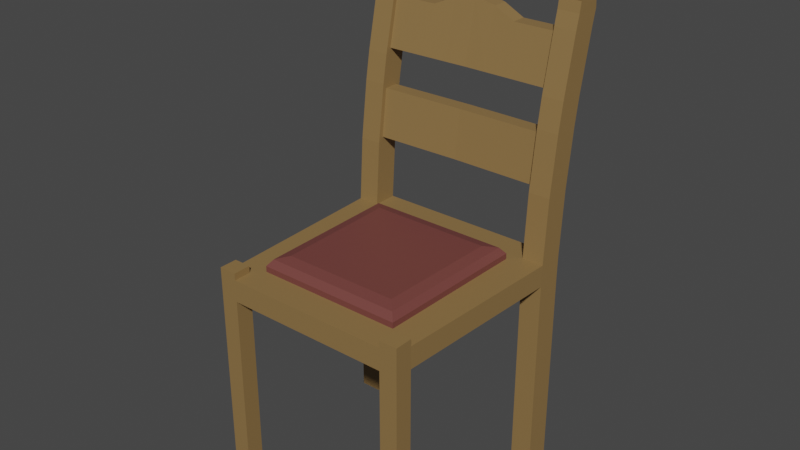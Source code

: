 # Source: Chair.blend  (saved by Blender 4.0.36; exported with 4.5.12 LTS)
import bpy
from mathutils import Matrix  # noqa: F401  (used for matrix-valued properties, if any)

bpy.ops.wm.read_factory_settings(use_empty=True)
scene = bpy.context.scene
scene.name = 'Scene'

# ---- collections
col_collection = bpy.data.collections.new('Collection'); scene.collection.children.link(col_collection)

# ---- materials (node trees are filled in below, after node groups)
mat_material_001 = bpy.data.materials.new('Material.001')
mat_material_003 = bpy.data.materials.new('Material.003')

# ---- material node trees
mat_material_001.use_nodes = True; mat_material_001.node_tree.nodes.clear()
_N = mat_material_001.node_tree.nodes; _L = mat_material_001.node_tree.links
n0 = _N.new('ShaderNodeBsdfPrincipled'); n0.name = 'Principled BSDF'; n0.location = (10, 300)
n0.distribution = 'GGX'
n0.subsurface_method = 'RANDOM_WALK_SKIN'
n0.inputs[0].default_value = (0.2664, 0.1625, 0.0608, 1.0)
n0.inputs[3].default_value = 1.45
n0.inputs[27].default_value = (0.0, 0.0, 0.0, 1.0)
n0.inputs[28].default_value = 1.0
n1 = _N.new('ShaderNodeOutputMaterial'); n1.name = 'Material Output'; n1.location = (300, 300)
_L.new(n0.outputs[0], n1.inputs[0])
n1.is_active_output = True
mat_material_003.use_nodes = True; mat_material_003.node_tree.nodes.clear()
_N = mat_material_003.node_tree.nodes; _L = mat_material_003.node_tree.links
n0 = _N.new('ShaderNodeBsdfPrincipled'); n0.name = 'Principled BSDF'; n0.location = (10, 300)
n0.distribution = 'GGX'
n0.subsurface_method = 'RANDOM_WALK_SKIN'
n0.inputs[0].default_value = (0.17, 0.0512, 0.04498, 1.0)
n0.inputs[3].default_value = 1.45
n0.inputs[27].default_value = (0.0, 0.0, 0.0, 1.0)
n0.inputs[28].default_value = 1.0
n1 = _N.new('ShaderNodeOutputMaterial'); n1.name = 'Material Output'; n1.location = (300, 300)
_L.new(n0.outputs[0], n1.inputs[0])
n1.is_active_output = True

# ---- world
world_world = bpy.data.worlds.new('World'); scene.world = world_world
world_world.use_nodes = True; world_world.node_tree.nodes.clear()
_N = world_world.node_tree.nodes; _L = world_world.node_tree.links
n0 = _N.new('ShaderNodeOutputWorld'); n0.name = 'World Output'; n0.location = (300, 300)
n1 = _N.new('ShaderNodeBackground'); n1.name = 'Background'; n1.location = (10, 300)
n1.inputs[0].default_value = (0.05088, 0.05088, 0.05088, 1.0)
_L.new(n1.outputs[0], n0.inputs[0])
n0.is_active_output = True
world_world.color = (0.05088, 0.05088, 0.05088)
world_world.use_sun_shadow = False
world_world.sun_shadow_jitter_overblur = 0.0

# ---- meshes
me_cube_003 = bpy.data.meshes.new('Cube.003')
me_cube_003.from_pydata([(0.9226, -1.0, -0.1), (0.9226, -1.0, 0.1), (1.0, 1.0, -0.1), (1.0, 1.004, 0.0996), (0.0, 1.0, -0.1), (0.0, 1.004, 0.0996), (0.0, -1.0, -0.1), (0.0, -1.0, 0.1), (0.9938, 0.7722, -0.1), (0.9938, 0.7761, 0.09967), (0.0, 0.6799, 0.09969), (0.0, 0.7722, -0.1), (0.9226, -0.8366, 0.1), (0.0, -0.7404, 0.09998), (0.0, -0.8366, -0.1), (0.9226, -0.8366, -0.1), (0.8, 1.004, 0.0996), (0.7592, -1.0, -0.1), (0.8, 1.0, -0.1), (0.7592, -1.0, 0.1), (0.6987, 0.6799, 0.09969), (0.7969, 0.7722, -0.1), (0.6692, -0.7404, 0.09998), (0.7634, -0.8366, -0.1), (0.9938, 0.772, -1.954), (1.0, 1.0, -1.954), (0.7592, -1.0, -1.954), (0.9226, -1.0, -1.954), (0.9226, -0.8366, -1.954), (0.8, 1.0, -1.954), (0.7969, 0.772, -1.954), (0.7634, -0.8366, -1.954), (0.9226, -0.8366, 0.1627), (0.9226, -1.0, 0.1627), (0.7634, -0.8366, 0.1627), (0.7592, -1.0, 0.1627), (0.8, 1.293, 2.146), (1.0, 1.293, 2.146), (0.9938, 1.065, 2.146), (0.7969, 1.065, 2.146), (0.9938, 0.8125, 0.6908), (0.9938, 0.9211, 1.485), (0.7969, 0.9211, 1.485), (0.7969, 0.8125, 0.6908), (0.8, 1.148, 1.484), (0.8, 1.04, 0.6904), (1.0, 1.04, 0.6904), (1.0, 1.148, 1.484), (0.8, 1.286, 2.332), (1.0, 1.286, 2.332), (0.9938, 1.058, 2.332), (0.7969, 1.058, 2.332), (0.8, 1.286, 2.437), (1.0, 1.286, 2.437), (0.9938, 1.058, 2.437), (0.7969, 1.058, 2.437), (0.8, 1.286, 2.546), (1.0, 1.286, 2.546), (0.9938, 1.089, 2.546), (0.7969, 1.089, 2.546), (0.8, 1.286, 2.746), (1.0, 1.286, 2.746), (0.9938, 1.058, 2.746), (0.7969, 1.058, 2.746), (0.7969, 1.08, 2.239), (0.8, 1.286, 2.239), (1.0, 1.286, 2.239), (0.9938, 1.08, 2.239), (0.8, 1.286, 2.646), (1.0, 1.286, 2.646), (0.7969, 1.058, 2.646), (0.9938, 1.058, 2.646), (0.9938, 1.033, 2.015), (1.0, 1.26, 2.015), (0.7969, 1.033, 2.015), (0.8, 1.26, 2.015), (0.9938, 0.8775, 1.222), (0.7969, 0.8775, 1.222), (0.8, 1.104, 1.222), (1.0, 1.104, 1.222), (0.7994, 1.109, 1.529), (0.7975, 0.9748, 1.53), (0.7975, 1.066, 1.97), (0.7994, 1.202, 1.971), (0.7994, 0.9982, 0.7357), (0.7975, 0.8625, 0.7359), (0.7975, 0.9162, 1.178), (0.7994, 1.052, 1.177), (0.0, 0.9867, 1.53), (0.0, 1.122, 1.529), (0.0, 1.244, 2.098), (0.0, 1.103, 2.098), (0.0, 0.8746, 0.7359), (0.0, 1.01, 0.7357), (0.0, 1.064, 1.177), (0.0, 0.9282, 1.177), (0.3997, 1.209, 1.971), (0.3988, 1.072, 1.97), (0.3997, 1.115, 1.529), (0.3988, 0.9808, 1.53), (0.1998, 1.232, 2.059), (0.1998, 1.119, 1.529), (0.1994, 1.094, 2.059), (0.1994, 0.9837, 1.53), (-0.9226, -1.0, -0.1), (-0.9226, -1.0, 0.1), (-1.0, 1.0, -0.1), (-1.0, 1.004, 0.0996), (-0.9938, 0.7722, -0.1), (-0.9938, 0.7761, 0.09967), (-0.9226, -0.8366, 0.1), (-0.9226, -0.8366, -0.1), (-0.8, 1.004, 0.0996), (-0.7592, -1.0, -0.1), (-0.8, 1.0, -0.1), (-0.7592, -1.0, 0.1), (-0.6987, 0.6799, 0.09969), (-0.7969, 0.7722, -0.1), (-0.6692, -0.7404, 0.09998), (-0.7634, -0.8366, -0.1), (-0.9938, 0.772, -1.954), (-1.0, 1.0, -1.954), (-0.7592, -1.0, -1.954), (-0.9226, -1.0, -1.954), (-0.9226, -0.8366, -1.954), (-0.8, 1.0, -1.954), (-0.7969, 0.772, -1.954), (-0.7634, -0.8366, -1.954), (-0.9226, -0.8366, 0.1627), (-0.9226, -1.0, 0.1627), (-0.7634, -0.8366, 0.1627), (-0.7592, -1.0, 0.1627), (-0.8, 1.293, 2.146), (-1.0, 1.293, 2.146), (-0.9938, 1.065, 2.146), (-0.7969, 1.065, 2.146), (-0.9938, 0.8125, 0.6908), (-0.9938, 0.9211, 1.485), (-0.7969, 0.9211, 1.485), (-0.7969, 0.8125, 0.6908), (-0.8, 1.148, 1.484), (-0.8, 1.04, 0.6904), (-1.0, 1.04, 0.6904), (-1.0, 1.148, 1.484), (-0.8, 1.286, 2.332), (-1.0, 1.286, 2.332), (-0.9938, 1.058, 2.332), (-0.7969, 1.058, 2.332), (-0.8, 1.286, 2.437), (-1.0, 1.286, 2.437), (-0.9938, 1.058, 2.437), (-0.7969, 1.058, 2.437), (-0.8, 1.286, 2.546), (-1.0, 1.286, 2.546), (-0.9938, 1.089, 2.546), (-0.7969, 1.089, 2.546), (-0.8, 1.286, 2.746), (-1.0, 1.286, 2.746), (-0.9938, 1.058, 2.746), (-0.7969, 1.058, 2.746), (-0.7969, 1.08, 2.239), (-0.8, 1.286, 2.239), (-1.0, 1.286, 2.239), (-0.9938, 1.08, 2.239), (-0.8, 1.286, 2.646), (-1.0, 1.286, 2.646), (-0.7969, 1.058, 2.646), (-0.9938, 1.058, 2.646), (-0.9938, 1.033, 2.015), (-1.0, 1.26, 2.015), (-0.7969, 1.033, 2.015), (-0.8, 1.26, 2.015), (-0.9938, 0.8775, 1.222), (-0.7969, 0.8775, 1.222), (-0.8, 1.104, 1.222), (-1.0, 1.104, 1.222), (-0.7994, 1.109, 1.529), (-0.7975, 0.9748, 1.53), (-0.7975, 1.066, 1.97), (-0.7994, 1.202, 1.971), (-0.7994, 0.9982, 0.7357), (-0.7975, 0.8625, 0.7359), (-0.7975, 0.9162, 1.178), (-0.7994, 1.052, 1.177), (-0.3997, 1.209, 1.971), (-0.3988, 1.072, 1.97), (-0.3997, 1.115, 1.529), (-0.3988, 0.9808, 1.53), (-0.1998, 1.232, 2.059), (-0.1998, 1.119, 1.529), (-0.1994, 1.094, 2.059), (-0.1994, 0.9837, 1.53), (0.0, 0.7761, 0.09967), (0.7969, 0.7761, 0.09967), (0.0, -0.8366, 0.1), (0.7634, -0.8366, 0.1), (-0.7969, 0.7761, 0.09967), (-0.7634, -0.8366, 0.1), (0.0, 0.5313, 0.2331), (0.0, -0.5917, 0.2334), (0.5524, 0.5313, 0.2331), (0.5291, -0.5917, 0.2334), (-0.5524, 0.5313, 0.2331), (-0.5291, -0.5917, 0.2334), (0.0, 0.6799, 0.1522), (0.0, 0.633, 0.2103), (0.0, -0.6934, 0.2106), (0.0, -0.7404, 0.1525), (0.6524, 0.633, 0.2103), (0.6987, 0.6799, 0.1522), (0.6692, -0.7404, 0.1525), (0.6249, -0.6934, 0.2106), (-0.6987, 0.6799, 0.1522), (-0.6524, 0.633, 0.2103), (-0.6249, -0.6934, 0.2106), (-0.6692, -0.7404, 0.1525)], [], [(18, 16, 3, 2), (15, 12, 1, 0), (0, 17, 26, 27), (195, 194, 7, 19), (17, 19, 7, 6), (16, 5, 192, 193), (17, 23, 31, 26), (2, 3, 9, 8), (214, 206, 199, 203), (21, 8, 15, 23), (8, 9, 12, 15), (11, 21, 23, 14), (9, 193, 195, 12), (4, 18, 21, 11), (74, 72, 38, 39), (0, 1, 19, 17), (19, 1, 33, 35), (14, 23, 17, 6), (4, 5, 16, 18), (31, 28, 27, 26), (29, 25, 24, 30), (21, 18, 29, 30), (18, 2, 25, 29), (2, 8, 24, 25), (23, 15, 28, 31), (15, 0, 27, 28), (8, 21, 30, 24), (32, 34, 35, 33), (1, 12, 32, 33), (12, 195, 34, 32), (195, 19, 35, 34), (65, 64, 51, 48), (75, 74, 39, 36), (72, 73, 37, 38), (73, 75, 36, 37), (3, 16, 45, 46), (79, 78, 44, 47), (9, 3, 46, 40), (76, 79, 47, 41), (16, 193, 43, 45), (78, 77, 42, 44), (193, 9, 40, 43), (77, 76, 41, 42), (48, 51, 55, 52), (67, 66, 49, 50), (64, 67, 50, 51), (66, 65, 48, 49), (55, 54, 58, 59), (50, 49, 53, 54), (51, 50, 54, 55), (49, 48, 52, 53), (69, 68, 60, 61), (53, 52, 56, 57), (52, 55, 59, 56), (54, 53, 57, 58), (61, 60, 63, 62), (68, 70, 63, 60), (71, 69, 61, 62), (70, 71, 62, 63), (37, 36, 65, 66), (39, 38, 67, 64), (38, 37, 66, 67), (36, 39, 64, 65), (59, 58, 71, 70), (58, 57, 69, 71), (56, 59, 70, 68), (57, 56, 68, 69), (47, 44, 75, 73), (41, 47, 73, 72), (100, 101, 89, 90), (42, 41, 72, 74), (43, 40, 76, 77), (102, 100, 90, 91), (40, 46, 79, 76), (46, 45, 78, 79), (44, 42, 81, 80), (42, 74, 82, 81), (74, 75, 83, 82), (75, 44, 80, 83), (45, 43, 85, 84), (43, 77, 86, 85), (77, 78, 87, 86), (78, 45, 84, 87), (89, 88, 91, 90), (93, 92, 95, 94), (85, 86, 95, 92), (84, 85, 92, 93), (103, 102, 91, 88), (86, 87, 94, 95), (101, 103, 88, 89), (87, 84, 93, 94), (80, 81, 99, 98), (81, 82, 97, 99), (82, 83, 96, 97), (83, 80, 98, 96), (98, 99, 103, 101), (99, 97, 102, 103), (97, 96, 100, 102), (96, 98, 101, 100), (114, 106, 107, 112), (111, 104, 105, 110), (104, 123, 122, 113), (197, 115, 7, 194), (113, 6, 7, 115), (112, 196, 192, 5), (113, 122, 127, 119), (106, 108, 109, 107), (206, 211, 201, 199), (117, 119, 111, 108), (108, 111, 110, 109), (11, 14, 119, 117), (109, 110, 197, 196), (4, 11, 117, 114), (170, 135, 134, 168), (104, 113, 115, 105), (115, 131, 129, 105), (14, 6, 113, 119), (4, 114, 112, 5), (127, 122, 123, 124), (125, 126, 120, 121), (117, 126, 125, 114), (114, 125, 121, 106), (106, 121, 120, 108), (119, 127, 124, 111), (111, 124, 123, 104), (108, 120, 126, 117), (128, 129, 131, 130), (105, 129, 128, 110), (110, 128, 130, 197), (197, 130, 131, 115), (161, 144, 147, 160), (171, 132, 135, 170), (168, 134, 133, 169), (169, 133, 132, 171), (107, 142, 141, 112), (175, 143, 140, 174), (109, 136, 142, 107), (172, 137, 143, 175), (112, 141, 139, 196), (174, 140, 138, 173), (196, 139, 136, 109), (173, 138, 137, 172), (144, 148, 151, 147), (163, 146, 145, 162), (160, 147, 146, 163), (162, 145, 144, 161), (151, 155, 154, 150), (146, 150, 149, 145), (147, 151, 150, 146), (145, 149, 148, 144), (165, 157, 156, 164), (149, 153, 152, 148), (148, 152, 155, 151), (150, 154, 153, 149), (157, 158, 159, 156), (164, 156, 159, 166), (167, 158, 157, 165), (166, 159, 158, 167), (133, 162, 161, 132), (135, 160, 163, 134), (134, 163, 162, 133), (132, 161, 160, 135), (155, 166, 167, 154), (154, 167, 165, 153), (152, 164, 166, 155), (153, 165, 164, 152), (143, 169, 171, 140), (137, 168, 169, 143), (188, 90, 89, 189), (138, 170, 168, 137), (139, 173, 172, 136), (190, 91, 90, 188), (136, 172, 175, 142), (142, 175, 174, 141), (140, 176, 177, 138), (138, 177, 178, 170), (170, 178, 179, 171), (171, 179, 176, 140), (141, 180, 181, 139), (139, 181, 182, 173), (173, 182, 183, 174), (174, 183, 180, 141), (181, 92, 95, 182), (180, 93, 92, 181), (191, 88, 91, 190), (182, 95, 94, 183), (189, 89, 88, 191), (183, 94, 93, 180), (176, 186, 187, 177), (177, 187, 185, 178), (178, 185, 184, 179), (179, 184, 186, 176), (186, 189, 191, 187), (187, 191, 190, 185), (185, 190, 188, 184), (184, 188, 189, 186), (10, 20, 193, 192), (22, 13, 194, 195), (20, 22, 195, 193), (116, 10, 192, 196), (13, 118, 197, 194), (118, 116, 196, 197), (211, 208, 200, 201), (118, 13, 207, 215), (13, 22, 210, 207), (116, 118, 215, 212), (205, 213, 202, 198), (213, 214, 203, 202), (200, 198, 199, 201), (202, 203, 199, 198), (22, 20, 209, 210), (20, 10, 204, 209), (10, 116, 212, 204), (205, 208, 209, 204), (207, 210, 211, 206), (208, 211, 210, 209), (204, 212, 213, 205), (206, 214, 215, 207), (212, 215, 214, 213), (208, 205, 198, 200)])
me_cube_003.polygons.foreach_set('material_index', [0, 0, 0, 0, 0, 0, 0, 0, 1, 0, 0, 0, 0, 0, 0, 0, 0, 0, 0, 0, 0, 0, 0, 0, 0, 0, 0, 0, 0, 0, 0, 0, 0, 0, 0, 0, 0, 0, 0, 0, 0, 0, 0, 0, 0, 0, 0, 0, 0, 0, 0, 0, 0, 0, 0, 0, 0, 0, 0, 0, 0, 0, 0, 0, 0, 0, 0, 0, 0, 0, 0, 0, 0, 0, 0, 0, 0, 0, 0, 0, 0, 0, 0, 0, 0, 0, 0, 0, 0, 0, 0, 0, 0, 0, 0, 0, 0, 0, 0, 0, 0, 0, 0, 0, 0, 0, 0, 1, 0, 0, 0, 0, 0, 0, 0, 0, 0, 0, 0, 0, 0, 0, 0, 0, 0, 0, 0, 0, 0, 0, 0, 0, 0, 0, 0, 0, 0, 0, 0, 0, 0, 0, 0, 0, 0, 0, 0, 0, 0, 0, 0, 0, 0, 0, 0, 0, 0, 0, 0, 0, 0, 0, 0, 0, 0, 0, 0, 0, 0, 0, 0, 0, 0, 0, 0, 0, 0, 0, 0, 0, 0, 0, 0, 0, 0, 0, 0, 0, 0, 0, 0, 0, 0, 0, 0, 0, 0, 0, 0, 0, 0, 0, 1, 1, 1, 1, 1, 1, 1, 1, 1, 1, 1, 1, 1, 1, 1, 1, 1, 1])
_uv = me_cube_003.uv_layers.new(name='UVMap')
_uv.uv.foreach_set('vector', [0.375, 0.475, 0.625, 0.475, 0.625, 0.5, 0.375, 0.5, 0.375, 0.7275, 0.625, 0.7275, 0.625, 0.75, 0.375, 0.75, 0.375, 0.75, 0.375, 0.775, 0.375, 0.775, 0.375, 0.75, 0.65, 0.7275, 0.75, 0.7275, 0.75, 0.75, 0.65, 0.75, 0.375, 0.775, 0.625, 0.775, 0.625, 0.875, 0.375, 0.875, 0.65, 0.5, 0.75, 0.5, 0.75, 0.525, 0.65, 0.525, 0.35, 0.75, 0.35, 0.7275, 0.35, 0.7275, 0.35, 0.75, 0.375, 0.5, 0.625, 0.5, 0.625, 0.525, 0.375, 0.525, 0.6625, 0.7154, 0.75, 0.7154, 0.75, 0.7154, 0.6625, 0.7154, 0.35, 0.525, 0.375, 0.525, 0.375, 0.7275, 0.35, 0.7275, 0.375, 0.525, 0.625, 0.525, 0.625, 0.7275, 0.375, 0.7275, 0.25, 0.525, 0.35, 0.525, 0.35, 0.7275, 0.25, 0.7275, 0.625, 0.525, 0.65, 0.525, 0.65, 0.7275, 0.625, 0.7275, 0.25, 0.5, 0.35, 0.5, 0.35, 0.525, 0.25, 0.525, 0.65, 0.525, 0.625, 0.525, 0.625, 0.525, 0.65, 0.525, 0.375, 0.75, 0.625, 0.75, 0.625, 0.775, 0.375, 0.775, 0.625, 0.775, 0.625, 0.75, 0.625, 0.75, 0.625, 0.775, 0.25, 0.7275, 0.35, 0.7275, 0.35, 0.75, 0.25, 0.75, 0.375, 0.375, 0.625, 0.375, 0.625, 0.475, 0.375, 0.475, 0.35, 0.7275, 0.375, 0.7275, 0.375, 0.75, 0.35, 0.75, 0.35, 0.5, 0.375, 0.5, 0.375, 0.525, 0.35, 0.525, 0.35, 0.525, 0.35, 0.5, 0.35, 0.5, 0.35, 0.525, 0.375, 0.475, 0.375, 0.5, 0.375, 0.5, 0.375, 0.475, 0.375, 0.5, 0.375, 0.525, 0.375, 0.525, 0.375, 0.5, 0.35, 0.7275, 0.375, 0.7275, 0.375, 0.7275, 0.35, 0.7275, 0.375, 0.7275, 0.375, 0.75, 0.375, 0.75, 0.375, 0.7275, 0.375, 0.525, 0.35, 0.525, 0.35, 0.525, 0.375, 0.525, 0.625, 0.7275, 0.65, 0.7275, 0.65, 0.75, 0.625, 0.75, 0.625, 0.75, 0.625, 0.7275, 0.625, 0.7275, 0.625, 0.75, 0.625, 0.7275, 0.65, 0.7275, 0.65, 0.7275, 0.625, 0.7275, 0.65, 0.7275, 0.65, 0.75, 0.65, 0.75, 0.65, 0.7275, 0.65, 0.5, 0.65, 0.525, 0.65, 0.525, 0.65, 0.5, 0.65, 0.5, 0.65, 0.525, 0.65, 0.525, 0.65, 0.5, 0.625, 0.525, 0.625, 0.5, 0.625, 0.5, 0.625, 0.525, 0.625, 0.5, 0.625, 0.475, 0.625, 0.475, 0.625, 0.5, 0.625, 0.5, 0.625, 0.475, 0.625, 0.475, 0.625, 0.5, 0.625, 0.5, 0.625, 0.475, 0.625, 0.475, 0.625, 0.5, 0.625, 0.525, 0.625, 0.5, 0.625, 0.5, 0.625, 0.525, 0.625, 0.525, 0.625, 0.5, 0.625, 0.5, 0.625, 0.525, 0.65, 0.5, 0.65, 0.525, 0.65, 0.525, 0.65, 0.5, 0.65, 0.5, 0.65, 0.525, 0.65, 0.525, 0.65, 0.5, 0.65, 0.525, 0.625, 0.525, 0.625, 0.525, 0.65, 0.525, 0.65, 0.525, 0.625, 0.525, 0.625, 0.525, 0.65, 0.525, 0.65, 0.5, 0.65, 0.525, 0.65, 0.525, 0.65, 0.5, 0.625, 0.525, 0.625, 0.5, 0.625, 0.5, 0.625, 0.525, 0.65, 0.525, 0.625, 0.525, 0.625, 0.525, 0.65, 0.525, 0.625, 0.5, 0.625, 0.475, 0.625, 0.475, 0.625, 0.5, 0.65, 0.525, 0.625, 0.525, 0.625, 0.525, 0.65, 0.525, 0.625, 0.525, 0.625, 0.5, 0.625, 0.5, 0.625, 0.525, 0.65, 0.525, 0.625, 0.525, 0.625, 0.525, 0.65, 0.525, 0.625, 0.5, 0.625, 0.475, 0.625, 0.475, 0.625, 0.5, 0.625, 0.5, 0.625, 0.475, 0.625, 0.475, 0.625, 0.5, 0.625, 0.5, 0.625, 0.475, 0.625, 0.475, 0.625, 0.5, 0.65, 0.5, 0.65, 0.525, 0.65, 0.525, 0.65, 0.5, 0.625, 0.525, 0.625, 0.5, 0.625, 0.5, 0.625, 0.525, 0.625, 0.5, 0.65, 0.5, 0.65, 0.525, 0.625, 0.525, 0.65, 0.5, 0.65, 0.525, 0.65, 0.525, 0.65, 0.5, 0.625, 0.525, 0.625, 0.5, 0.625, 0.5, 0.625, 0.525, 0.65, 0.525, 0.625, 0.525, 0.625, 0.525, 0.65, 0.525, 0.625, 0.5, 0.625, 0.475, 0.625, 0.475, 0.625, 0.5, 0.65, 0.525, 0.625, 0.525, 0.625, 0.525, 0.65, 0.525, 0.625, 0.525, 0.625, 0.5, 0.625, 0.5, 0.625, 0.525, 0.65, 0.5, 0.65, 0.525, 0.65, 0.525, 0.65, 0.5, 0.65, 0.525, 0.625, 0.525, 0.625, 0.525, 0.65, 0.525, 0.625, 0.525, 0.625, 0.5, 0.625, 0.5, 0.625, 0.525, 0.65, 0.5, 0.65, 0.525, 0.65, 0.525, 0.65, 0.5, 0.625, 0.5, 0.625, 0.475, 0.625, 0.475, 0.625, 0.5, 0.625, 0.5, 0.625, 0.475, 0.625, 0.475, 0.625, 0.5, 0.625, 0.525, 0.625, 0.5, 0.625, 0.5, 0.625, 0.525, 0.65, 0.5051, 0.65, 0.5051, 0.65, 0.5051, 0.65, 0.5051, 0.65, 0.525, 0.625, 0.525, 0.625, 0.525, 0.65, 0.525, 0.65, 0.525, 0.625, 0.525, 0.625, 0.525, 0.65, 0.525, 0.65, 0.5199, 0.65, 0.5051, 0.65, 0.5051, 0.65, 0.5199, 0.625, 0.525, 0.625, 0.5, 0.625, 0.5, 0.625, 0.525, 0.625, 0.5, 0.625, 0.475, 0.625, 0.475, 0.625, 0.5, 0.65, 0.5, 0.65, 0.525, 0.65, 0.5199, 0.65, 0.5051, 0.65, 0.525, 0.65, 0.525, 0.65, 0.5199, 0.65, 0.5199, 0.65, 0.525, 0.65, 0.5, 0.65, 0.5051, 0.65, 0.5199, 0.65, 0.5, 0.65, 0.5, 0.65, 0.5051, 0.65, 0.5051, 0.65, 0.5, 0.65, 0.525, 0.65, 0.52, 0.65, 0.505, 0.65, 0.525, 0.65, 0.525, 0.65, 0.52, 0.65, 0.52, 0.65, 0.525, 0.65, 0.5, 0.65, 0.505, 0.65, 0.52, 0.65, 0.5, 0.65, 0.5, 0.65, 0.505, 0.65, 0.505, 0.65, 0.5051, 0.65, 0.5199, 0.65, 0.5199, 0.65, 0.5051, 0.65, 0.505, 0.65, 0.52, 0.65, 0.52, 0.65, 0.505, 0.65, 0.52, 0.65, 0.52, 0.65, 0.52, 0.65, 0.52, 0.65, 0.505, 0.65, 0.52, 0.65, 0.52, 0.65, 0.505, 0.65, 0.5199, 0.65, 0.5199, 0.65, 0.5199, 0.65, 0.5199, 0.65, 0.52, 0.65, 0.505, 0.65, 0.505, 0.65, 0.52, 0.65, 0.5051, 0.65, 0.5199, 0.65, 0.5199, 0.65, 0.5051, 0.65, 0.505, 0.65, 0.505, 0.65, 0.505, 0.65, 0.505, 0.65, 0.5051, 0.65, 0.5199, 0.65, 0.5199, 0.65, 0.5051, 0.65, 0.5199, 0.65, 0.5199, 0.65, 0.5199, 0.65, 0.5199, 0.65, 0.5199, 0.65, 0.5051, 0.65, 0.5051, 0.65, 0.5199, 0.65, 0.5051, 0.65, 0.5051, 0.65, 0.5051, 0.65, 0.5051, 0.65, 0.5051, 0.65, 0.5199, 0.65, 0.5199, 0.65, 0.5051, 0.65, 0.5199, 0.65, 0.5199, 0.65, 0.5199, 0.65, 0.5199, 0.65, 0.5199, 0.65, 0.5051, 0.65, 0.5051, 0.65, 0.5199, 0.65, 0.5051, 0.65, 0.5051, 0.65, 0.5051, 0.65, 0.5051, 0.375, 0.475, 0.375, 0.5, 0.625, 0.5, 0.625, 0.475, 0.375, 0.7275, 0.375, 0.75, 0.625, 0.75, 0.625, 0.7275, 0.375, 0.75, 0.375, 0.75, 0.375, 0.775, 0.375, 0.775, 0.65, 0.7275, 0.65, 0.75, 0.75, 0.75, 0.75, 0.7275, 0.375, 0.775, 0.375, 0.875, 0.625, 0.875, 0.625, 0.775, 0.65, 0.5, 0.65, 0.525, 0.75, 0.525, 0.75, 0.5, 0.35, 0.75, 0.35, 0.75, 0.35, 0.7275, 0.35, 0.7275, 0.375, 0.5, 0.375, 0.525, 0.625, 0.525, 0.625, 0.5, 0.75, 0.7154, 0.6625, 0.7154, 0.6625, 0.7154, 0.75, 0.7154, 0.35, 0.525, 0.35, 0.7275, 0.375, 0.7275, 0.375, 0.525, 0.375, 0.525, 0.375, 0.7275, 0.625, 0.7275, 0.625, 0.525, 0.25, 0.525, 0.25, 0.7275, 0.35, 0.7275, 0.35, 0.525, 0.625, 0.525, 0.625, 0.7275, 0.65, 0.7275, 0.65, 0.525, 0.25, 0.5, 0.25, 0.525, 0.35, 0.525, 0.35, 0.5, 0.65, 0.525, 0.65, 0.525, 0.625, 0.525, 0.625, 0.525, 0.375, 0.75, 0.375, 0.775, 0.625, 0.775, 0.625, 0.75, 0.625, 0.775, 0.625, 0.775, 0.625, 0.75, 0.625, 0.75, 0.25, 0.7275, 0.25, 0.75, 0.35, 0.75, 0.35, 0.7275, 0.375, 0.375, 0.375, 0.475, 0.625, 0.475, 0.625, 0.375, 0.35, 0.7275, 0.35, 0.75, 0.375, 0.75, 0.375, 0.7275, 0.35, 0.5, 0.35, 0.525, 0.375, 0.525, 0.375, 0.5, 0.35, 0.525, 0.35, 0.525, 0.35, 0.5, 0.35, 0.5, 0.375, 0.475, 0.375, 0.475, 0.375, 0.5, 0.375, 0.5, 0.375, 0.5, 0.375, 0.5, 0.375, 0.525, 0.375, 0.525, 0.35, 0.7275, 0.35, 0.7275, 0.375, 0.7275, 0.375, 0.7275, 0.375, 0.7275, 0.375, 0.7275, 0.375, 0.75, 0.375, 0.75, 0.375, 0.525, 0.375, 0.525, 0.35, 0.525, 0.35, 0.525, 0.625, 0.7275, 0.625, 0.75, 0.65, 0.75, 0.65, 0.7275, 0.625, 0.75, 0.625, 0.75, 0.625, 0.7275, 0.625, 0.7275, 0.625, 0.7275, 0.625, 0.7275, 0.65, 0.7275, 0.65, 0.7275, 0.65, 0.7275, 0.65, 0.7275, 0.65, 0.75, 0.65, 0.75, 0.65, 0.5, 0.65, 0.5, 0.65, 0.525, 0.65, 0.525, 0.65, 0.5, 0.65, 0.5, 0.65, 0.525, 0.65, 0.525, 0.625, 0.525, 0.625, 0.525, 0.625, 0.5, 0.625, 0.5, 0.625, 0.5, 0.625, 0.5, 0.625, 0.475, 0.625, 0.475, 0.625, 0.5, 0.625, 0.5, 0.625, 0.475, 0.625, 0.475, 0.625, 0.5, 0.625, 0.5, 0.625, 0.475, 0.625, 0.475, 0.625, 0.525, 0.625, 0.525, 0.625, 0.5, 0.625, 0.5, 0.625, 0.525, 0.625, 0.525, 0.625, 0.5, 0.625, 0.5, 0.65, 0.5, 0.65, 0.5, 0.65, 0.525, 0.65, 0.525, 0.65, 0.5, 0.65, 0.5, 0.65, 0.525, 0.65, 0.525, 0.65, 0.525, 0.65, 0.525, 0.625, 0.525, 0.625, 0.525, 0.65, 0.525, 0.65, 0.525, 0.625, 0.525, 0.625, 0.525, 0.65, 0.5, 0.65, 0.5, 0.65, 0.525, 0.65, 0.525, 0.625, 0.525, 0.625, 0.525, 0.625, 0.5, 0.625, 0.5, 0.65, 0.525, 0.65, 0.525, 0.625, 0.525, 0.625, 0.525, 0.625, 0.5, 0.625, 0.5, 0.625, 0.475, 0.625, 0.475, 0.65, 0.525, 0.65, 0.525, 0.625, 0.525, 0.625, 0.525, 0.625, 0.525, 0.625, 0.525, 0.625, 0.5, 0.625, 0.5, 0.65, 0.525, 0.65, 0.525, 0.625, 0.525, 0.625, 0.525, 0.625, 0.5, 0.625, 0.5, 0.625, 0.475, 0.625, 0.475, 0.625, 0.5, 0.625, 0.5, 0.625, 0.475, 0.625, 0.475, 0.625, 0.5, 0.625, 0.5, 0.625, 0.475, 0.625, 0.475, 0.65, 0.5, 0.65, 0.5, 0.65, 0.525, 0.65, 0.525, 0.625, 0.525, 0.625, 0.525, 0.625, 0.5, 0.625, 0.5, 0.625, 0.5, 0.625, 0.525, 0.65, 0.525, 0.65, 0.5, 0.65, 0.5, 0.65, 0.5, 0.65, 0.525, 0.65, 0.525, 0.625, 0.525, 0.625, 0.525, 0.625, 0.5, 0.625, 0.5, 0.65, 0.525, 0.65, 0.525, 0.625, 0.525, 0.625, 0.525, 0.625, 0.5, 0.625, 0.5, 0.625, 0.475, 0.625, 0.475, 0.65, 0.525, 0.65, 0.525, 0.625, 0.525, 0.625, 0.525, 0.625, 0.525, 0.625, 0.525, 0.625, 0.5, 0.625, 0.5, 0.65, 0.5, 0.65, 0.5, 0.65, 0.525, 0.65, 0.525, 0.65, 0.525, 0.65, 0.525, 0.625, 0.525, 0.625, 0.525, 0.625, 0.525, 0.625, 0.525, 0.625, 0.5, 0.625, 0.5, 0.65, 0.5, 0.65, 0.5, 0.65, 0.525, 0.65, 0.525, 0.625, 0.5, 0.625, 0.5, 0.625, 0.475, 0.625, 0.475, 0.625, 0.5, 0.625, 0.5, 0.625, 0.475, 0.625, 0.475, 0.625, 0.525, 0.625, 0.525, 0.625, 0.5, 0.625, 0.5, 0.65, 0.5051, 0.65, 0.5051, 0.65, 0.5051, 0.65, 0.5051, 0.65, 0.525, 0.65, 0.525, 0.625, 0.525, 0.625, 0.525, 0.65, 0.525, 0.65, 0.525, 0.625, 0.525, 0.625, 0.525, 0.65, 0.5199, 0.65, 0.5199, 0.65, 0.5051, 0.65, 0.5051, 0.625, 0.525, 0.625, 0.525, 0.625, 0.5, 0.625, 0.5, 0.625, 0.5, 0.625, 0.5, 0.625, 0.475, 0.625, 0.475, 0.65, 0.5, 0.65, 0.5051, 0.65, 0.5199, 0.65, 0.525, 0.65, 0.525, 0.65, 0.5199, 0.65, 0.5199, 0.65, 0.525, 0.65, 0.525, 0.65, 0.5199, 0.65, 0.5051, 0.65, 0.5, 0.65, 0.5, 0.65, 0.5051, 0.65, 0.5051, 0.65, 0.5, 0.65, 0.5, 0.65, 0.505, 0.65, 0.52, 0.65, 0.525, 0.65, 0.525, 0.65, 0.52, 0.65, 0.52, 0.65, 0.525, 0.65, 0.525, 0.65, 0.52, 0.65, 0.505, 0.65, 0.5, 0.65, 0.5, 0.65, 0.505, 0.65, 0.505, 0.65, 0.5, 0.65, 0.52, 0.65, 0.52, 0.65, 0.52, 0.65, 0.52, 0.65, 0.505, 0.65, 0.505, 0.65, 0.52, 0.65, 0.52, 0.65, 0.5199, 0.65, 0.5199, 0.65, 0.5199, 0.65, 0.5199, 0.65, 0.52, 0.65, 0.52, 0.65, 0.505, 0.65, 0.505, 0.65, 0.5051, 0.65, 0.5051, 0.65, 0.5199, 0.65, 0.5199, 0.65, 0.505, 0.65, 0.505, 0.65, 0.505, 0.65, 0.505, 0.65, 0.5051, 0.65, 0.5051, 0.65, 0.5199, 0.65, 0.5199, 0.65, 0.5199, 0.65, 0.5199, 0.65, 0.5199, 0.65, 0.5199, 0.65, 0.5199, 0.65, 0.5199, 0.65, 0.5051, 0.65, 0.5051, 0.65, 0.5051, 0.65, 0.5051, 0.65, 0.5051, 0.65, 0.5051, 0.65, 0.5051, 0.65, 0.5051, 0.65, 0.5199, 0.65, 0.5199, 0.65, 0.5199, 0.65, 0.5199, 0.65, 0.5199, 0.65, 0.5199, 0.65, 0.5199, 0.65, 0.5199, 0.65, 0.5051, 0.65, 0.5051, 0.65, 0.5051, 0.65, 0.5051, 0.65, 0.5051, 0.65, 0.5051, 0.75, 0.5371, 0.6621, 0.5371, 0.65, 0.525, 0.75, 0.525, 0.6625, 0.7154, 0.75, 0.7154, 0.75, 0.7275, 0.65, 0.7275, 0.6621, 0.5371, 0.6625, 0.7154, 0.65, 0.7275, 0.65, 0.525, 0.6621, 0.5371, 0.75, 0.5371, 0.75, 0.525, 0.65, 0.525, 0.75, 0.7154, 0.6625, 0.7154, 0.65, 0.7275, 0.75, 0.7275, 0.6625, 0.7154, 0.6621, 0.5371, 0.65, 0.525, 0.65, 0.7275, 0.6625, 0.7154, 0.6621, 0.5371, 0.6621, 0.5371, 0.6625, 0.7154, 0.6625, 0.7154, 0.75, 0.7154, 0.75, 0.7154, 0.6625, 0.7154, 0.75, 0.7154, 0.6625, 0.7154, 0.6625, 0.7154, 0.75, 0.7154, 0.6621, 0.5371, 0.6625, 0.7154, 0.6625, 0.7154, 0.6621, 0.5371, 0.75, 0.5371, 0.6621, 0.5371, 0.6621, 0.5371, 0.75, 0.5371, 0.6621, 0.5371, 0.6625, 0.7154, 0.6625, 0.7154, 0.6621, 0.5371, 0.6621, 0.5371, 0.75, 0.5371, 0.75, 0.7154, 0.6625, 0.7154, 0.6621, 0.5371, 0.6625, 0.7154, 0.75, 0.7154, 0.75, 0.5371, 0.6625, 0.7154, 0.6621, 0.5371, 0.6621, 0.5371, 0.6625, 0.7154, 0.6621, 0.5371, 0.75, 0.5371, 0.75, 0.5371, 0.6621, 0.5371, 0.75, 0.5371, 0.6621, 0.5371, 0.6621, 0.5371, 0.75, 0.5371, 0.75, 0.5371, 0.6621, 0.5371, 0.6621, 0.5371, 0.75, 0.5371, 0.75, 0.7154, 0.6625, 0.7154, 0.6625, 0.7154, 0.75, 0.7154, 0.6621, 0.5371, 0.6625, 0.7154, 0.6625, 0.7154, 0.6621, 0.5371, 0.75, 0.5371, 0.6621, 0.5371, 0.6621, 0.5371, 0.75, 0.5371, 0.75, 0.7154, 0.6625, 0.7154, 0.6625, 0.7154, 0.75, 0.7154, 0.6621, 0.5371, 0.6625, 0.7154, 0.6625, 0.7154, 0.6621, 0.5371, 0.6621, 0.5371, 0.75, 0.5371, 0.75, 0.5371, 0.6621, 0.5371])
me_cube_003.materials.append(mat_material_001)
me_cube_003.materials.append(mat_material_003)
me_cube_003.update()

# ---- objects
ob_cube = bpy.data.objects.new('Cube', me_cube_003)

# ---- transforms, parenting, visibility, modifiers, constraints
ob_cube.location = (0.0, 0.0, 1.922)

# ---- collection membership
col_collection.objects.link(ob_cube)

# ---- scene / render settings (as saved in the file)
scene.frame_start = 1; scene.frame_end = 250; scene.frame_set(1)
scene.render.engine = 'CYCLES'
scene.cycles.sampling_pattern = 'TABULATED_SOBOL'
scene.view_settings.view_transform = 'Filmic'
bpy.context.view_layer.update()

# ---- added for rendering (the .blend has no active camera and no usable light): camera, sun
cam_auto = bpy.data.cameras.new('AutoCamera')
cam_auto.lens = 50.0
cam_auto.sensor_width = 36.0
cam_auto.clip_end = 1000.0
ob_auto_camera = bpy.data.objects.new('AutoCamera', cam_auto)
scene.collection.objects.link(ob_auto_camera)
ob_auto_camera.location = (5.18032, -6.06987, 6.46251)
ob_auto_camera.rotation_euler = (1.09748, -7.21219e-08, 0.694738)
scene.camera = ob_auto_camera
light_auto_sun = bpy.data.lights.new('AutoSun', 'SUN')
light_auto_sun.energy = 3.0
light_auto_sun.angle = 0.0523599
ob_auto_sun = bpy.data.objects.new('AutoSun', light_auto_sun)
scene.collection.objects.link(ob_auto_sun)
ob_auto_sun.rotation_euler = (0.872665, 0.174533, 0.523599)
bpy.context.view_layer.update()
